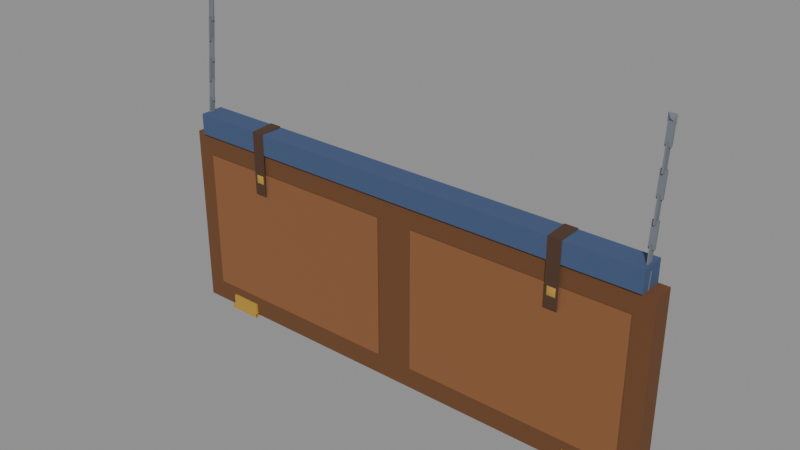 # Source: folded_berth_190.blend  (saved by Blender 5.2.45; exported with 4.5.12 LTS)
import bpy
from mathutils import Matrix  # noqa: F401  (used for matrix-valued properties, if any)

bpy.ops.wm.read_factory_settings(use_empty=True)
scene = bpy.context.scene
scene.name = 'Scene'

# ---- materials (node trees are filled in below, after node groups)
mat_frame = bpy.data.materials.new('frame')
mat_frame.diffuse_color = (0.147, 0.05781, 0.01938, 1.0)
mat_teak = bpy.data.materials.new('teak')
mat_teak.diffuse_color = (0.2542, 0.1022, 0.0356, 1.0)
mat_blanket = bpy.data.materials.new('blanket')
mat_blanket.diffuse_color = (0.05286, 0.09084, 0.1946, 1.0)
mat_brass = bpy.data.materials.new('brass')
mat_brass.diffuse_color = (0.4793, 0.2831, 0.04231, 1.0)
mat_leather = bpy.data.materials.new('leather')
mat_leather.diffuse_color = (0.07421, 0.03434, 0.01764, 1.0)
mat_steel = bpy.data.materials.new('steel')
mat_steel.diffuse_color = (0.162, 0.1779, 0.2016, 1.0)

# ---- material node trees
mat_frame.use_nodes = True; mat_frame.node_tree.nodes.clear()
_N = mat_frame.node_tree.nodes; _L = mat_frame.node_tree.links
n0 = _N.new('ShaderNodeBsdfPrincipled'); n0.name = 'Principled BSDF'; n0.location = (-200, 100)
n0.inputs[0].default_value = (0.147, 0.05781, 0.01938, 1.0)
n0.inputs[2].default_value = 0.9
n0.inputs[10].default_value = 0.005
n1 = _N.new('ShaderNodeOutputMaterial'); n1.name = 'Material Output'; n1.location = (200, 100)
_L.new(n0.outputs[0], n1.inputs[0])
n1.is_active_output = True
mat_teak.use_nodes = True; mat_teak.node_tree.nodes.clear()
_N = mat_teak.node_tree.nodes; _L = mat_teak.node_tree.links
n0 = _N.new('ShaderNodeBsdfPrincipled'); n0.name = 'Principled BSDF'; n0.location = (-200, 100)
n0.inputs[0].default_value = (0.2542, 0.1022, 0.0356, 1.0)
n0.inputs[2].default_value = 0.9
n0.inputs[10].default_value = 0.005
n1 = _N.new('ShaderNodeOutputMaterial'); n1.name = 'Material Output'; n1.location = (200, 100)
_L.new(n0.outputs[0], n1.inputs[0])
n1.is_active_output = True
mat_blanket.use_nodes = True; mat_blanket.node_tree.nodes.clear()
_N = mat_blanket.node_tree.nodes; _L = mat_blanket.node_tree.links
n0 = _N.new('ShaderNodeBsdfPrincipled'); n0.name = 'Principled BSDF'; n0.location = (-200, 100)
n0.inputs[0].default_value = (0.05286, 0.09084, 0.1946, 1.0)
n0.inputs[2].default_value = 0.9
n0.inputs[10].default_value = 0.005
n1 = _N.new('ShaderNodeOutputMaterial'); n1.name = 'Material Output'; n1.location = (200, 100)
_L.new(n0.outputs[0], n1.inputs[0])
n1.is_active_output = True
mat_brass.use_nodes = True; mat_brass.node_tree.nodes.clear()
_N = mat_brass.node_tree.nodes; _L = mat_brass.node_tree.links
n0 = _N.new('ShaderNodeBsdfPrincipled'); n0.name = 'Principled BSDF'; n0.location = (-200, 100)
n0.inputs[0].default_value = (0.4793, 0.2831, 0.04231, 1.0)
n0.inputs[2].default_value = 0.9
n0.inputs[10].default_value = 0.005
n1 = _N.new('ShaderNodeOutputMaterial'); n1.name = 'Material Output'; n1.location = (200, 100)
_L.new(n0.outputs[0], n1.inputs[0])
n1.is_active_output = True
mat_leather.use_nodes = True; mat_leather.node_tree.nodes.clear()
_N = mat_leather.node_tree.nodes; _L = mat_leather.node_tree.links
n0 = _N.new('ShaderNodeBsdfPrincipled'); n0.name = 'Principled BSDF'; n0.location = (-200, 100)
n0.inputs[0].default_value = (0.07421, 0.03434, 0.01764, 1.0)
n0.inputs[2].default_value = 0.9
n0.inputs[10].default_value = 0.005
n1 = _N.new('ShaderNodeOutputMaterial'); n1.name = 'Material Output'; n1.location = (200, 100)
_L.new(n0.outputs[0], n1.inputs[0])
n1.is_active_output = True
mat_steel.use_nodes = True; mat_steel.node_tree.nodes.clear()
_N = mat_steel.node_tree.nodes; _L = mat_steel.node_tree.links
n0 = _N.new('ShaderNodeBsdfPrincipled'); n0.name = 'Principled BSDF'; n0.location = (-200, 100)
n0.inputs[0].default_value = (0.162, 0.1779, 0.2016, 1.0)
n0.inputs[2].default_value = 0.9
n0.inputs[10].default_value = 0.005
n1 = _N.new('ShaderNodeOutputMaterial'); n1.name = 'Material Output'; n1.location = (200, 100)
_L.new(n0.outputs[0], n1.inputs[0])
n1.is_active_output = True

# ---- meshes
me_frame = bpy.data.meshes.new('frame')
me_frame.from_pydata([(-0.95, 0.0, 0.42), (-0.95, 0.0, 1.12), (-0.95, -0.08, 1.12), (-0.95, -0.08, 0.42), (-0.95, -0.015, 0.435), (-0.95, -0.015, 1.105), (-0.95, -0.065, 1.105), (-0.95, -0.065, 0.435), (0.95, 0.0, 0.42), (0.95, 0.0, 1.12), (0.95, -0.08, 1.12), (0.95, -0.08, 0.42), (0.95, -0.015, 0.435), (0.95, -0.015, 1.105), (0.95, -0.065, 1.105), (0.95, -0.065, 0.435), (-0.935, -0.015, 0.42), (0.935, -0.015, 0.42), (0.935, -0.065, 0.42), (-0.935, -0.065, 0.42), (-0.935, -0.015, 1.12), (0.935, -0.015, 1.12), (0.935, -0.065, 1.12), (-0.935, -0.065, 1.12), (-0.935, -0.08, 0.435), (0.935, -0.08, 0.435), (0.935, -0.08, 1.105), (-0.935, -0.08, 1.105)], [], [(4, 5, 1, 0), (5, 6, 2, 1), (6, 7, 3, 2), (7, 4, 0, 3), (7, 6, 5, 4), (8, 9, 13, 12), (9, 10, 14, 13), (10, 11, 15, 14), (11, 8, 12, 15), (12, 13, 14, 15), (0, 8, 17, 16), (8, 11, 18, 17), (11, 3, 19, 18), (3, 0, 16, 19), (16, 17, 18, 19), (20, 21, 9, 1), (21, 22, 10, 9), (22, 23, 2, 10), (23, 20, 1, 2), (23, 22, 21, 20), (3, 11, 25, 24), (11, 10, 26, 25), (10, 2, 27, 26), (2, 3, 24, 27), (24, 25, 26, 27)])
me_frame.polygons.foreach_set('use_smooth', [True] * 25)
_k = set([(0, 3), (1, 2), (2, 3), (2, 10), (3, 11), (8, 11), (9, 10), (10, 11)])
me_frame.attributes.new('sharp_edge', 'BOOLEAN', 'EDGE').data.foreach_set('value', [ (min(e.vertices), max(e.vertices)) in _k for e in me_frame.edges])
_ca = me_frame.color_attributes.new('ink', 'FLOAT_COLOR', 'CORNER')
_ca.data.foreach_set('color', [0.0, 0.0, 0.0, 1.0, 0.0, 0.0, 0.0, 1.0, 1.0, 1.0, 1.0, 1.0, 1.0, 1.0, 1.0, 1.0, 0.0, 0.0, 0.0, 1.0, 0.0, 0.0, 0.0, 1.0, 1.0, 1.0, 1.0, 1.0, 1.0, 1.0, 1.0, 1.0, 0.0, 0.0, 0.0, 1.0, 0.0, 0.0, 0.0, 1.0, 1.0, 1.0, 1.0, 1.0, 1.0, 1.0, 1.0, 1.0, 0.0, 0.0, 0.0, 1.0, 0.0, 0.0, 0.0, 1.0, 1.0, 1.0, 1.0, 1.0, 1.0, 1.0, 1.0, 1.0, 0.0, 0.0, 0.0, 1.0, 0.0, 0.0, 0.0, 1.0, 0.0, 0.0, 0.0, 1.0, 0.0, 0.0, 0.0, 1.0, 1.0, 1.0, 1.0, 1.0, 1.0, 1.0, 1.0, 1.0, 0.0, 0.0, 0.0, 1.0, 0.0, 0.0, 0.0, 1.0, 1.0, 1.0, 1.0, 1.0, 1.0, 1.0, 1.0, 1.0, 0.0, 0.0, 0.0, 1.0, 0.0, 0.0, 0.0, 1.0, 1.0, 1.0, 1.0, 1.0, 1.0, 1.0, 1.0, 1.0, 0.0, 0.0, 0.0, 1.0, 0.0, 0.0, 0.0, 1.0, 1.0, 1.0, 1.0, 1.0, 1.0, 1.0, 1.0, 1.0, 0.0, 0.0, 0.0, 1.0, 0.0, 0.0, 0.0, 1.0, 0.0, 0.0, 0.0, 1.0, 0.0, 0.0, 0.0, 1.0, 0.0, 0.0, 0.0, 1.0, 0.0, 0.0, 0.0, 1.0, 1.0, 1.0, 1.0, 1.0, 1.0, 1.0, 1.0, 1.0, 0.0, 0.0, 0.0, 1.0, 0.0, 0.0, 0.0, 1.0, 1.0, 1.0, 1.0, 1.0, 1.0, 1.0, 1.0, 1.0, 0.0, 0.0, 0.0, 1.0, 0.0, 0.0, 0.0, 1.0, 1.0, 1.0, 1.0, 1.0, 1.0, 1.0, 1.0, 1.0, 0.0, 0.0, 0.0, 1.0, 0.0, 0.0, 0.0, 1.0, 1.0, 1.0, 1.0, 1.0, 1.0, 1.0, 1.0, 1.0, 0.0, 0.0, 0.0, 1.0, 0.0, 0.0, 0.0, 1.0, 0.0, 0.0, 0.0, 1.0, 0.0, 0.0, 0.0, 1.0, 0.0, 0.0, 0.0, 1.0, 0.0, 0.0, 0.0, 1.0, 0.0, 0.0, 0.0, 1.0, 0.0, 0.0, 0.0, 1.0, 1.0, 1.0, 1.0, 1.0, 1.0, 1.0, 1.0, 1.0, 0.0, 0.0, 0.0, 1.0, 0.0, 0.0, 0.0, 1.0, 1.0, 1.0, 1.0, 1.0, 1.0, 1.0, 1.0, 1.0, 0.0, 0.0, 0.0, 1.0, 0.0, 0.0, 0.0, 1.0, 1.0, 1.0, 1.0, 1.0, 1.0, 1.0, 1.0, 1.0, 0.0, 0.0, 0.0, 1.0, 0.0, 0.0, 0.0, 1.0, 1.0, 1.0, 1.0, 1.0, 1.0, 1.0, 1.0, 1.0, 0.0, 0.0, 0.0, 1.0, 0.0, 0.0, 0.0, 1.0, 0.0, 0.0, 0.0, 1.0, 0.0, 0.0, 0.0, 1.0, 1.0, 1.0, 1.0, 1.0, 1.0, 1.0, 1.0, 1.0, 0.0, 0.0, 0.0, 1.0, 0.0, 0.0, 0.0, 1.0, 1.0, 1.0, 1.0, 1.0, 1.0, 1.0, 1.0, 1.0, 0.0, 0.0, 0.0, 1.0, 0.0, 0.0, 0.0, 1.0, 1.0, 1.0, 1.0, 1.0, 1.0, 1.0, 1.0, 1.0, 0.0, 0.0, 0.0, 1.0, 0.0, 0.0, 0.0, 1.0, 1.0, 1.0, 1.0, 1.0, 1.0, 1.0, 1.0, 1.0, 0.0, 0.0, 0.0, 1.0, 0.0, 0.0, 0.0, 1.0, 0.0, 0.0, 0.0, 1.0, 0.0, 0.0, 0.0, 1.0, 0.0, 0.0, 0.0, 1.0, 0.0, 0.0, 0.0, 1.0])
me_frame.materials.append(mat_frame)
me_frame.update()
me_teak = bpy.data.meshes.new('teak')
me_teak.from_pydata([(-0.88, -0.082, 0.5), (-0.07, -0.082, 0.5), (-0.07, -0.082, 1.04), (-0.88, -0.082, 1.04), (-0.86, -0.082, 0.52), (-0.09, -0.082, 0.52), (-0.09, -0.082, 1.02), (-0.86, -0.082, 1.02), (0.07, -0.082, 0.5), (0.88, -0.082, 0.5), (0.88, -0.082, 1.04), (0.07, -0.082, 1.04), (0.09, -0.082, 0.52), (0.86, -0.082, 0.52), (0.86, -0.082, 1.02), (0.09, -0.082, 1.02)], [], [(0, 1, 5, 4), (1, 2, 6, 5), (2, 3, 7, 6), (3, 0, 4, 7), (4, 5, 6, 7), (8, 9, 13, 12), (9, 10, 14, 13), (10, 11, 15, 14), (11, 8, 12, 15), (12, 13, 14, 15)])
me_teak.polygons.foreach_set('use_smooth', [True] * 10)
_ca = me_teak.color_attributes.new('ink', 'FLOAT_COLOR', 'CORNER')
_ca.data.foreach_set('color', [1.0, 1.0, 1.0, 1.0, 1.0, 1.0, 1.0, 1.0, 0.0, 0.0, 0.0, 1.0, 0.0, 0.0, 0.0, 1.0, 1.0, 1.0, 1.0, 1.0, 1.0, 1.0, 1.0, 1.0, 0.0, 0.0, 0.0, 1.0, 0.0, 0.0, 0.0, 1.0, 1.0, 1.0, 1.0, 1.0, 1.0, 1.0, 1.0, 1.0, 0.0, 0.0, 0.0, 1.0, 0.0, 0.0, 0.0, 1.0, 1.0, 1.0, 1.0, 1.0, 1.0, 1.0, 1.0, 1.0, 0.0, 0.0, 0.0, 1.0, 0.0, 0.0, 0.0, 1.0, 0.0, 0.0, 0.0, 1.0, 0.0, 0.0, 0.0, 1.0, 0.0, 0.0, 0.0, 1.0, 0.0, 0.0, 0.0, 1.0, 1.0, 1.0, 1.0, 1.0, 1.0, 1.0, 1.0, 1.0, 0.0, 0.0, 0.0, 1.0, 0.0, 0.0, 0.0, 1.0, 1.0, 1.0, 1.0, 1.0, 1.0, 1.0, 1.0, 1.0, 0.0, 0.0, 0.0, 1.0, 0.0, 0.0, 0.0, 1.0, 1.0, 1.0, 1.0, 1.0, 1.0, 1.0, 1.0, 1.0, 0.0, 0.0, 0.0, 1.0, 0.0, 0.0, 0.0, 1.0, 1.0, 1.0, 1.0, 1.0, 1.0, 1.0, 1.0, 1.0, 0.0, 0.0, 0.0, 1.0, 0.0, 0.0, 0.0, 1.0, 0.0, 0.0, 0.0, 1.0, 0.0, 0.0, 0.0, 1.0, 0.0, 0.0, 0.0, 1.0, 0.0, 0.0, 0.0, 1.0])
me_teak.materials.append(mat_teak)
me_teak.update()
me_bedding = bpy.data.meshes.new('bedding')
me_bedding.from_pydata([(-0.91, 0.0, 1.12), (-0.91, 0.0, 1.2), (-0.91, -0.09, 1.2), (-0.91, -0.09, 1.12), (-0.91, -0.015, 1.135), (-0.91, -0.015, 1.185), (-0.91, -0.075, 1.185), (-0.91, -0.075, 1.135), (0.91, 0.0, 1.12), (0.91, 0.0, 1.2), (0.91, -0.09, 1.2), (0.91, -0.09, 1.12), (0.91, -0.015, 1.135), (0.91, -0.015, 1.185), (0.91, -0.075, 1.185), (0.91, -0.075, 1.135), (-0.895, -0.015, 1.2), (0.895, -0.015, 1.2), (0.895, -0.075, 1.2), (-0.895, -0.075, 1.2), (-0.895, -0.09, 1.135), (0.895, -0.09, 1.135), (0.895, -0.09, 1.185), (-0.895, -0.09, 1.185)], [], [(4, 5, 1, 0), (5, 6, 2, 1), (6, 7, 3, 2), (7, 4, 0, 3), (7, 6, 5, 4), (8, 9, 13, 12), (9, 10, 14, 13), (10, 11, 15, 14), (11, 8, 12, 15), (12, 13, 14, 15), (16, 17, 9, 1), (17, 18, 10, 9), (18, 19, 2, 10), (19, 16, 1, 2), (19, 18, 17, 16), (3, 11, 21, 20), (11, 10, 22, 21), (10, 2, 23, 22), (2, 3, 20, 23), (20, 21, 22, 23)])
me_bedding.polygons.foreach_set('use_smooth', [True] * 20)
_k = set([(1, 2), (2, 3), (2, 10), (9, 10), (10, 11)])
me_bedding.attributes.new('sharp_edge', 'BOOLEAN', 'EDGE').data.foreach_set('value', [ (min(e.vertices), max(e.vertices)) in _k for e in me_bedding.edges])
_ca = me_bedding.color_attributes.new('ink', 'FLOAT_COLOR', 'CORNER')
_ca.data.foreach_set('color', [0.0, 0.0, 0.0, 1.0, 0.0, 0.0, 0.0, 1.0, 1.0, 1.0, 1.0, 1.0, 1.0, 1.0, 1.0, 1.0, 0.0, 0.0, 0.0, 1.0, 0.0, 0.0, 0.0, 1.0, 1.0, 1.0, 1.0, 1.0, 1.0, 1.0, 1.0, 1.0, 0.0, 0.0, 0.0, 1.0, 0.0, 0.0, 0.0, 1.0, 1.0, 1.0, 1.0, 1.0, 1.0, 1.0, 1.0, 1.0, 0.0, 0.0, 0.0, 1.0, 0.0, 0.0, 0.0, 1.0, 1.0, 1.0, 1.0, 1.0, 1.0, 1.0, 1.0, 1.0, 0.0, 0.0, 0.0, 1.0, 0.0, 0.0, 0.0, 1.0, 0.0, 0.0, 0.0, 1.0, 0.0, 0.0, 0.0, 1.0, 1.0, 1.0, 1.0, 1.0, 1.0, 1.0, 1.0, 1.0, 0.0, 0.0, 0.0, 1.0, 0.0, 0.0, 0.0, 1.0, 1.0, 1.0, 1.0, 1.0, 1.0, 1.0, 1.0, 1.0, 0.0, 0.0, 0.0, 1.0, 0.0, 0.0, 0.0, 1.0, 1.0, 1.0, 1.0, 1.0, 1.0, 1.0, 1.0, 1.0, 0.0, 0.0, 0.0, 1.0, 0.0, 0.0, 0.0, 1.0, 1.0, 1.0, 1.0, 1.0, 1.0, 1.0, 1.0, 1.0, 0.0, 0.0, 0.0, 1.0, 0.0, 0.0, 0.0, 1.0, 0.0, 0.0, 0.0, 1.0, 0.0, 0.0, 0.0, 1.0, 0.0, 0.0, 0.0, 1.0, 0.0, 0.0, 0.0, 1.0, 0.0, 0.0, 0.0, 1.0, 0.0, 0.0, 0.0, 1.0, 1.0, 1.0, 1.0, 1.0, 1.0, 1.0, 1.0, 1.0, 0.0, 0.0, 0.0, 1.0, 0.0, 0.0, 0.0, 1.0, 1.0, 1.0, 1.0, 1.0, 1.0, 1.0, 1.0, 1.0, 0.0, 0.0, 0.0, 1.0, 0.0, 0.0, 0.0, 1.0, 1.0, 1.0, 1.0, 1.0, 1.0, 1.0, 1.0, 1.0, 0.0, 0.0, 0.0, 1.0, 0.0, 0.0, 0.0, 1.0, 1.0, 1.0, 1.0, 1.0, 1.0, 1.0, 1.0, 1.0, 0.0, 0.0, 0.0, 1.0, 0.0, 0.0, 0.0, 1.0, 0.0, 0.0, 0.0, 1.0, 0.0, 0.0, 0.0, 1.0, 1.0, 1.0, 1.0, 1.0, 1.0, 1.0, 1.0, 1.0, 0.0, 0.0, 0.0, 1.0, 0.0, 0.0, 0.0, 1.0, 1.0, 1.0, 1.0, 1.0, 1.0, 1.0, 1.0, 1.0, 0.0, 0.0, 0.0, 1.0, 0.0, 0.0, 0.0, 1.0, 1.0, 1.0, 1.0, 1.0, 1.0, 1.0, 1.0, 1.0, 0.0, 0.0, 0.0, 1.0, 0.0, 0.0, 0.0, 1.0, 1.0, 1.0, 1.0, 1.0, 1.0, 1.0, 1.0, 1.0, 0.0, 0.0, 0.0, 1.0, 0.0, 0.0, 0.0, 1.0, 0.0, 0.0, 0.0, 1.0, 0.0, 0.0, 0.0, 1.0, 0.0, 0.0, 0.0, 1.0, 0.0, 0.0, 0.0, 1.0])
me_bedding.materials.append(mat_blanket)
me_bedding.update()
me_brass = bpy.data.meshes.new('brass')
me_brass.from_pydata([(-0.81, 0.0, 0.415), (-0.81, 0.0, 0.465), (-0.81, -0.088, 0.465), (-0.81, -0.088, 0.415), (-0.69, 0.0, 0.415), (-0.69, 0.0, 0.465), (-0.69, -0.088, 0.465), (-0.69, -0.088, 0.415), (-0.815, -0.08, 0.412), (-0.815, -0.096, 0.412), (-0.685, -0.096, 0.412), (-0.685, -0.08, 0.412), (-0.815, -0.08, 0.428), (-0.815, -0.096, 0.428), (-0.685, -0.096, 0.428), (-0.685, -0.08, 0.428), (0.69, 0.0, 0.415), (0.69, 0.0, 0.465), (0.69, -0.088, 0.465), (0.69, -0.088, 0.415), (0.81, 0.0, 0.415), (0.81, 0.0, 0.465), (0.81, -0.088, 0.465), (0.81, -0.088, 0.415), (0.685, -0.08, 0.412), (0.685, -0.096, 0.412), (0.815, -0.096, 0.412), (0.815, -0.08, 0.412), (0.685, -0.08, 0.428), (0.685, -0.096, 0.428), (0.815, -0.096, 0.428), (0.815, -0.08, 0.428), (-0.6019, -0.091, 1.036), (-0.6331, -0.091, 1.036), (-0.6331, -0.091, 1.004), (-0.6019, -0.091, 1.004), (-0.6175, -0.097, 1.02), (0.6331, -0.091, 1.036), (0.6019, -0.091, 1.036), (0.6019, -0.091, 1.004), (0.6331, -0.091, 1.004), (0.6175, -0.097, 1.02)], [], [(3, 2, 1, 0), (4, 5, 6, 7), (0, 4, 7, 3), (2, 6, 5, 1), (3, 7, 6, 2), (11, 10, 9, 8), (12, 13, 14, 15), (12, 15, 11, 8), (9, 10, 14, 13), (19, 18, 17, 16), (20, 21, 22, 23), (16, 20, 23, 19), (18, 22, 21, 17), (19, 23, 22, 18), (27, 26, 25, 24), (28, 29, 30, 31), (28, 31, 27, 24), (25, 26, 30, 29), (32, 33, 36), (33, 34, 36), (34, 35, 36), (35, 32, 36), (37, 38, 41), (38, 39, 41), (39, 40, 41), (40, 37, 41)])
me_brass.polygons.foreach_set('use_smooth', [True] * 26)
_k = set([(0, 3), (1, 2), (2, 3), (2, 6), (3, 7), (4, 7), (5, 6), (6, 7), (8, 11), (9, 10), (12, 15), (13, 14), (16, 19), (17, 18), (18, 19), (18, 22), (19, 23), (20, 23), (21, 22), (22, 23), (24, 27), (25, 26), (28, 31), (29, 30)])
me_brass.attributes.new('sharp_edge', 'BOOLEAN', 'EDGE').data.foreach_set('value', [ (min(e.vertices), max(e.vertices)) in _k for e in me_brass.edges])
_ca = me_brass.color_attributes.new('ink', 'FLOAT_COLOR', 'CORNER')
_ca.data.foreach_set('color', [0.0, 0.0, 0.0, 1.0, 0.0, 0.0, 0.0, 1.0, 0.0, 0.0, 0.0, 1.0, 0.0, 0.0, 0.0, 1.0, 0.0, 0.0, 0.0, 1.0, 0.0, 0.0, 0.0, 1.0, 0.0, 0.0, 0.0, 1.0, 0.0, 0.0, 0.0, 1.0, 0.0, 0.0, 0.0, 1.0, 0.0, 0.0, 0.0, 1.0, 0.0, 0.0, 0.0, 1.0, 0.0, 0.0, 0.0, 1.0, 0.0, 0.0, 0.0, 1.0, 0.0, 0.0, 0.0, 1.0, 0.0, 0.0, 0.0, 1.0, 0.0, 0.0, 0.0, 1.0, 0.0, 0.0, 0.0, 1.0, 0.0, 0.0, 0.0, 1.0, 0.0, 0.0, 0.0, 1.0, 0.0, 0.0, 0.0, 1.0, 0.0, 0.0, 0.0, 1.0, 0.0, 0.0, 0.0, 1.0, 0.0, 0.0, 0.0, 1.0, 0.0, 0.0, 0.0, 1.0, 0.0, 0.0, 0.0, 1.0, 0.0, 0.0, 0.0, 1.0, 0.0, 0.0, 0.0, 1.0, 0.0, 0.0, 0.0, 1.0, 0.0, 0.0, 0.0, 1.0, 0.0, 0.0, 0.0, 1.0, 0.0, 0.0, 0.0, 1.0, 0.0, 0.0, 0.0, 1.0, 0.0, 0.0, 0.0, 1.0, 0.0, 0.0, 0.0, 1.0, 0.0, 0.0, 0.0, 1.0, 0.0, 0.0, 0.0, 1.0, 0.0, 0.0, 0.0, 1.0, 0.0, 0.0, 0.0, 1.0, 0.0, 0.0, 0.0, 1.0, 0.0, 0.0, 0.0, 1.0, 0.0, 0.0, 0.0, 1.0, 0.0, 0.0, 0.0, 1.0, 0.0, 0.0, 0.0, 1.0, 0.0, 0.0, 0.0, 1.0, 0.0, 0.0, 0.0, 1.0, 0.0, 0.0, 0.0, 1.0, 0.0, 0.0, 0.0, 1.0, 0.0, 0.0, 0.0, 1.0, 0.0, 0.0, 0.0, 1.0, 0.0, 0.0, 0.0, 1.0, 0.0, 0.0, 0.0, 1.0, 0.0, 0.0, 0.0, 1.0, 0.0, 0.0, 0.0, 1.0, 0.0, 0.0, 0.0, 1.0, 0.0, 0.0, 0.0, 1.0, 0.0, 0.0, 0.0, 1.0, 0.0, 0.0, 0.0, 1.0, 0.0, 0.0, 0.0, 1.0, 0.0, 0.0, 0.0, 1.0, 0.0, 0.0, 0.0, 1.0, 0.0, 0.0, 0.0, 1.0, 0.0, 0.0, 0.0, 1.0, 0.0, 0.0, 0.0, 1.0, 0.0, 0.0, 0.0, 1.0, 0.0, 0.0, 0.0, 1.0, 0.0, 0.0, 0.0, 1.0, 0.0, 0.0, 0.0, 1.0, 0.0, 0.0, 0.0, 1.0, 0.0, 0.0, 0.0, 1.0, 0.0, 0.0, 0.0, 1.0, 0.0, 0.0, 0.0, 1.0, 0.0, 0.0, 0.0, 1.0, 0.0, 0.0, 0.0, 1.0, 0.0, 0.0, 0.0, 1.0, 0.0, 0.0, 0.0, 1.0, 0.0, 0.0, 0.0, 1.0, 0.0, 0.0, 0.0, 1.0, 0.0, 0.0, 0.0, 1.0, 0.0, 0.0, 0.0, 1.0, 0.0, 0.0, 0.0, 1.0, 0.0, 0.0, 0.0, 1.0, 0.0, 0.0, 0.0, 1.0, 0.0, 0.0, 0.0, 1.0, 0.0, 0.0, 0.0, 1.0, 0.0, 0.0, 0.0, 1.0, 0.0, 0.0, 0.0, 1.0, 0.0, 0.0, 0.0, 1.0, 0.0, 0.0, 0.0, 1.0, 0.0, 0.0, 0.0, 1.0, 0.0, 0.0, 0.0, 1.0, 0.0, 0.0, 0.0, 1.0, 0.0, 0.0, 0.0, 1.0, 0.0, 0.0, 0.0, 1.0, 0.0, 0.0, 0.0, 1.0, 0.0, 0.0, 0.0, 1.0, 0.0, 0.0, 0.0, 1.0])
me_brass.materials.append(mat_brass)
me_brass.update()
me_leather = bpy.data.meshes.new('leather')
me_leather.from_pydata([(-0.6425, -0.091, 0.96), (-0.5925, -0.091, 0.96), (-0.5925, -0.091, 1.2), (-0.6425, -0.091, 1.2), (-0.5925, 0.0, 1.204), (-0.6425, 0.0, 1.204), (0.5925, -0.091, 0.96), (0.6425, -0.091, 0.96), (0.6425, -0.091, 1.2), (0.5925, -0.091, 1.2), (0.6425, 0.0, 1.204), (0.5925, 0.0, 1.204)], [], [(0, 1, 2, 3), (3, 2, 4, 5), (6, 7, 8, 9), (9, 8, 10, 11)])
me_leather.polygons.foreach_set('use_smooth', [True] * 4)
_k = set([(2, 3), (8, 9)])
me_leather.attributes.new('sharp_edge', 'BOOLEAN', 'EDGE').data.foreach_set('value', [ (min(e.vertices), max(e.vertices)) in _k for e in me_leather.edges])
_ca = me_leather.color_attributes.new('ink', 'FLOAT_COLOR', 'CORNER')
_ca.data.foreach_set('color', [0.0, 0.0, 0.0, 1.0, 0.0, 0.0, 0.0, 1.0, 0.0, 0.0, 0.0, 1.0, 0.0, 0.0, 0.0, 1.0, 0.0, 0.0, 0.0, 1.0, 0.0, 0.0, 0.0, 1.0, 0.0, 0.0, 0.0, 1.0, 0.0, 0.0, 0.0, 1.0, 0.0, 0.0, 0.0, 1.0, 0.0, 0.0, 0.0, 1.0, 0.0, 0.0, 0.0, 1.0, 0.0, 0.0, 0.0, 1.0, 0.0, 0.0, 0.0, 1.0, 0.0, 0.0, 0.0, 1.0, 0.0, 0.0, 0.0, 1.0, 0.0, 0.0, 0.0, 1.0])
me_leather.materials.append(mat_leather)
me_leather.update()
me_steel = bpy.data.meshes.new('steel')
me_steel.from_pydata([(-0.911, -0.06354, 1.094), (-0.911, -0.05558, 1.181), (-0.911, -0.0496, 1.18), (-0.911, -0.05756, 1.094), (-0.889, -0.06354, 1.094), (-0.889, -0.05558, 1.181), (-0.889, -0.0496, 1.18), (-0.889, -0.05756, 1.094), (-0.903, -0.06465, 1.169), (-0.903, -0.05669, 1.256), (-0.897, -0.05669, 1.256), (-0.897, -0.06465, 1.169), (-0.903, -0.04274, 1.167), (-0.903, -0.03478, 1.254), (-0.897, -0.03478, 1.254), (-0.897, -0.04274, 1.167), (-0.911, -0.04982, 1.243), (-0.911, -0.04186, 1.329), (-0.911, -0.03589, 1.329), (-0.911, -0.04385, 1.242), (-0.889, -0.04982, 1.243), (-0.889, -0.04186, 1.329), (-0.889, -0.03589, 1.329), (-0.889, -0.04385, 1.242), (-0.903, -0.05093, 1.318), (-0.903, -0.04297, 1.404), (-0.897, -0.04297, 1.404), (-0.897, -0.05093, 1.318), (-0.903, -0.02903, 1.316), (-0.903, -0.02107, 1.402), (-0.897, -0.02107, 1.402), (-0.897, -0.02903, 1.316), (-0.911, -0.03611, 1.391), (-0.911, -0.02815, 1.478), (-0.911, -0.02218, 1.477), (-0.911, -0.03014, 1.391), (-0.889, -0.03611, 1.391), (-0.889, -0.02815, 1.478), (-0.889, -0.02218, 1.477), (-0.889, -0.03014, 1.391), (-0.903, -0.03722, 1.466), (-0.903, -0.02926, 1.553), (-0.897, -0.02926, 1.553), (-0.897, -0.03722, 1.466), (-0.903, -0.01531, 1.464), (-0.903, -0.007352, 1.551), (-0.897, -0.007352, 1.551), (-0.897, -0.01531, 1.464), (-0.911, -0.0224, 1.54), (-0.911, -0.01444, 1.626), (-0.911, -0.008461, 1.626), (-0.911, -0.01642, 1.539), (-0.889, -0.0224, 1.54), (-0.889, -0.01444, 1.626), (-0.889, -0.008461, 1.626), (-0.889, -0.01642, 1.539), (-0.8859, -0.012, 1.634), (-0.9141, -0.012, 1.634), (-0.9141, -0.012, 1.606), (-0.8859, -0.012, 1.606), (-0.9, -0.022, 1.62), (0.889, -0.06354, 1.094), (0.889, -0.05558, 1.181), (0.889, -0.0496, 1.18), (0.889, -0.05756, 1.094), (0.911, -0.06354, 1.094), (0.911, -0.05558, 1.181), (0.911, -0.0496, 1.18), (0.911, -0.05756, 1.094), (0.897, -0.06465, 1.169), (0.897, -0.05669, 1.256), (0.903, -0.05669, 1.256), (0.903, -0.06465, 1.169), (0.897, -0.04274, 1.167), (0.897, -0.03478, 1.254), (0.903, -0.03478, 1.254), (0.903, -0.04274, 1.167), (0.889, -0.04982, 1.243), (0.889, -0.04186, 1.329), (0.889, -0.03589, 1.329), (0.889, -0.04385, 1.242), (0.911, -0.04982, 1.243), (0.911, -0.04186, 1.329), (0.911, -0.03589, 1.329), (0.911, -0.04385, 1.242), (0.897, -0.05093, 1.318), (0.897, -0.04297, 1.404), (0.903, -0.04297, 1.404), (0.903, -0.05093, 1.318), (0.897, -0.02903, 1.316), (0.897, -0.02107, 1.402), (0.903, -0.02107, 1.402), (0.903, -0.02903, 1.316), (0.889, -0.03611, 1.391), (0.889, -0.02815, 1.478), (0.889, -0.02218, 1.477), (0.889, -0.03014, 1.391), (0.911, -0.03611, 1.391), (0.911, -0.02815, 1.478), (0.911, -0.02218, 1.477), (0.911, -0.03014, 1.391), (0.897, -0.03722, 1.466), (0.897, -0.02926, 1.553), (0.903, -0.02926, 1.553), (0.903, -0.03722, 1.466), (0.897, -0.01531, 1.464), (0.897, -0.007352, 1.551), (0.903, -0.007352, 1.551), (0.903, -0.01531, 1.464), (0.889, -0.0224, 1.54), (0.889, -0.01444, 1.626), (0.889, -0.008461, 1.626), (0.889, -0.01642, 1.539), (0.911, -0.0224, 1.54), (0.911, -0.01444, 1.626), (0.911, -0.008461, 1.626), (0.911, -0.01642, 1.539), (0.9141, -0.012, 1.634), (0.8859, -0.012, 1.634), (0.8859, -0.012, 1.606), (0.9141, -0.012, 1.606), (0.9, -0.022, 1.62)], [], [(0, 1, 2, 3), (7, 6, 5, 4), (0, 4, 5, 1), (2, 6, 7, 3), (11, 10, 9, 8), (12, 13, 14, 15), (9, 13, 12, 8), (11, 15, 14, 10), (16, 17, 18, 19), (23, 22, 21, 20), (16, 20, 21, 17), (18, 22, 23, 19), (27, 26, 25, 24), (28, 29, 30, 31), (25, 29, 28, 24), (27, 31, 30, 26), (32, 33, 34, 35), (39, 38, 37, 36), (32, 36, 37, 33), (34, 38, 39, 35), (43, 42, 41, 40), (44, 45, 46, 47), (41, 45, 44, 40), (43, 47, 46, 42), (48, 49, 50, 51), (55, 54, 53, 52), (48, 52, 53, 49), (50, 54, 55, 51), (56, 57, 60), (57, 58, 60), (58, 59, 60), (59, 56, 60), (61, 62, 63, 64), (68, 67, 66, 65), (61, 65, 66, 62), (63, 67, 68, 64), (72, 71, 70, 69), (73, 74, 75, 76), (70, 74, 73, 69), (72, 76, 75, 71), (77, 78, 79, 80), (84, 83, 82, 81), (77, 81, 82, 78), (79, 83, 84, 80), (88, 87, 86, 85), (89, 90, 91, 92), (86, 90, 89, 85), (88, 92, 91, 87), (93, 94, 95, 96), (100, 99, 98, 97), (93, 97, 98, 94), (95, 99, 100, 96), (104, 103, 102, 101), (105, 106, 107, 108), (102, 106, 105, 101), (104, 108, 107, 103), (109, 110, 111, 112), (116, 115, 114, 113), (109, 113, 114, 110), (111, 115, 116, 112), (117, 118, 121), (118, 119, 121), (119, 120, 121), (120, 117, 121)])
me_steel.polygons.foreach_set('use_smooth', [True] * 64)
_k = set([(0, 1), (2, 3), (4, 5), (6, 7), (8, 9), (10, 11), (12, 13), (14, 15), (16, 17), (18, 19), (20, 21), (22, 23), (24, 25), (26, 27), (28, 29), (30, 31), (32, 33), (34, 35), (36, 37), (38, 39), (40, 41), (42, 43), (44, 45), (46, 47), (48, 49), (50, 51), (52, 53), (54, 55), (56, 60), (57, 60), (58, 60), (59, 60), (61, 62), (63, 64), (65, 66), (67, 68), (69, 70), (71, 72), (73, 74), (75, 76), (77, 78), (79, 80), (81, 82), (83, 84), (85, 86), (87, 88), (89, 90), (91, 92), (93, 94), (95, 96), (97, 98), (99, 100), (101, 102), (103, 104), (105, 106), (107, 108), (109, 110), (111, 112), (113, 114), (115, 116), (117, 121), (118, 121), (119, 121), (120, 121)])
me_steel.attributes.new('sharp_edge', 'BOOLEAN', 'EDGE').data.foreach_set('value', [ (min(e.vertices), max(e.vertices)) in _k for e in me_steel.edges])
_ca = me_steel.color_attributes.new('ink', 'FLOAT_COLOR', 'CORNER')
_ca.data.foreach_set('color', [0.0, 0.0, 0.0, 1.0, 0.0, 0.0, 0.0, 1.0, 0.0, 0.0, 0.0, 1.0, 0.0, 0.0, 0.0, 1.0, 0.0, 0.0, 0.0, 1.0, 0.0, 0.0, 0.0, 1.0, 0.0, 0.0, 0.0, 1.0, 0.0, 0.0, 0.0, 1.0, 0.0, 0.0, 0.0, 1.0, 0.0, 0.0, 0.0, 1.0, 0.0, 0.0, 0.0, 1.0, 0.0, 0.0, 0.0, 1.0, 0.0, 0.0, 0.0, 1.0, 0.0, 0.0, 0.0, 1.0, 0.0, 0.0, 0.0, 1.0, 0.0, 0.0, 0.0, 1.0, 0.0, 0.0, 0.0, 1.0, 0.0, 0.0, 0.0, 1.0, 0.0, 0.0, 0.0, 1.0, 0.0, 0.0, 0.0, 1.0, 0.0, 0.0, 0.0, 1.0, 0.0, 0.0, 0.0, 1.0, 0.0, 0.0, 0.0, 1.0, 0.0, 0.0, 0.0, 1.0, 0.0, 0.0, 0.0, 1.0, 0.0, 0.0, 0.0, 1.0, 0.0, 0.0, 0.0, 1.0, 0.0, 0.0, 0.0, 1.0, 0.0, 0.0, 0.0, 1.0, 0.0, 0.0, 0.0, 1.0, 0.0, 0.0, 0.0, 1.0, 0.0, 0.0, 0.0, 1.0, 0.0, 0.0, 0.0, 1.0, 0.0, 0.0, 0.0, 1.0, 0.0, 0.0, 0.0, 1.0, 0.0, 0.0, 0.0, 1.0, 0.0, 0.0, 0.0, 1.0, 0.0, 0.0, 0.0, 1.0, 0.0, 0.0, 0.0, 1.0, 0.0, 0.0, 0.0, 1.0, 0.0, 0.0, 0.0, 1.0, 0.0, 0.0, 0.0, 1.0, 0.0, 0.0, 0.0, 1.0, 0.0, 0.0, 0.0, 1.0, 0.0, 0.0, 0.0, 1.0, 0.0, 0.0, 0.0, 1.0, 0.0, 0.0, 0.0, 1.0, 0.0, 0.0, 0.0, 1.0, 0.0, 0.0, 0.0, 1.0, 0.0, 0.0, 0.0, 1.0, 0.0, 0.0, 0.0, 1.0, 0.0, 0.0, 0.0, 1.0, 0.0, 0.0, 0.0, 1.0, 0.0, 0.0, 0.0, 1.0, 0.0, 0.0, 0.0, 1.0, 0.0, 0.0, 0.0, 1.0, 0.0, 0.0, 0.0, 1.0, 0.0, 0.0, 0.0, 1.0, 0.0, 0.0, 0.0, 1.0, 0.0, 0.0, 0.0, 1.0, 0.0, 0.0, 0.0, 1.0, 0.0, 0.0, 0.0, 1.0, 0.0, 0.0, 0.0, 1.0, 0.0, 0.0, 0.0, 1.0, 0.0, 0.0, 0.0, 1.0, 0.0, 0.0, 0.0, 1.0, 0.0, 0.0, 0.0, 1.0, 0.0, 0.0, 0.0, 1.0, 0.0, 0.0, 0.0, 1.0, 0.0, 0.0, 0.0, 1.0, 0.0, 0.0, 0.0, 1.0, 0.0, 0.0, 0.0, 1.0, 0.0, 0.0, 0.0, 1.0, 0.0, 0.0, 0.0, 1.0, 0.0, 0.0, 0.0, 1.0, 0.0, 0.0, 0.0, 1.0, 0.0, 0.0, 0.0, 1.0, 0.0, 0.0, 0.0, 1.0, 0.0, 0.0, 0.0, 1.0, 0.0, 0.0, 0.0, 1.0, 0.0, 0.0, 0.0, 1.0, 0.0, 0.0, 0.0, 1.0, 0.0, 0.0, 0.0, 1.0, 0.0, 0.0, 0.0, 1.0, 0.0, 0.0, 0.0, 1.0, 0.0, 0.0, 0.0, 1.0, 0.0, 0.0, 0.0, 1.0, 0.0, 0.0, 0.0, 1.0, 0.0, 0.0, 0.0, 1.0, 0.0, 0.0, 0.0, 1.0, 0.0, 0.0, 0.0, 1.0, 0.0, 0.0, 0.0, 1.0, 0.0, 0.0, 0.0, 1.0, 0.0, 0.0, 0.0, 1.0, 0.0, 0.0, 0.0, 1.0, 0.0, 0.0, 0.0, 1.0, 0.0, 0.0, 0.0, 1.0, 0.0, 0.0, 0.0, 1.0, 0.0, 0.0, 0.0, 1.0, 0.0, 0.0, 0.0, 1.0, 0.0, 0.0, 0.0, 1.0, 0.0, 0.0, 0.0, 1.0, 0.0, 0.0, 0.0, 1.0, 0.0, 0.0, 0.0, 1.0, 0.0, 0.0, 0.0, 1.0, 0.0, 0.0, 0.0, 1.0, 0.0, 0.0, 0.0, 1.0, 0.0, 0.0, 0.0, 1.0, 0.0, 0.0, 0.0, 1.0, 0.0, 0.0, 0.0, 1.0, 0.0, 0.0, 0.0, 1.0, 0.0, 0.0, 0.0, 1.0, 0.0, 0.0, 0.0, 1.0, 0.0, 0.0, 0.0, 1.0, 0.0, 0.0, 0.0, 1.0, 0.0, 0.0, 0.0, 1.0, 0.0, 0.0, 0.0, 1.0, 0.0, 0.0, 0.0, 1.0, 0.0, 0.0, 0.0, 1.0, 0.0, 0.0, 0.0, 1.0, 0.0, 0.0, 0.0, 1.0, 0.0, 0.0, 0.0, 1.0, 0.0, 0.0, 0.0, 1.0, 0.0, 0.0, 0.0, 1.0, 0.0, 0.0, 0.0, 1.0, 0.0, 0.0, 0.0, 1.0, 0.0, 0.0, 0.0, 1.0, 0.0, 0.0, 0.0, 1.0, 0.0, 0.0, 0.0, 1.0, 0.0, 0.0, 0.0, 1.0, 0.0, 0.0, 0.0, 1.0, 0.0, 0.0, 0.0, 1.0, 0.0, 0.0, 0.0, 1.0, 0.0, 0.0, 0.0, 1.0, 0.0, 0.0, 0.0, 1.0, 0.0, 0.0, 0.0, 1.0, 0.0, 0.0, 0.0, 1.0, 0.0, 0.0, 0.0, 1.0, 0.0, 0.0, 0.0, 1.0, 0.0, 0.0, 0.0, 1.0, 0.0, 0.0, 0.0, 1.0, 0.0, 0.0, 0.0, 1.0, 0.0, 0.0, 0.0, 1.0, 0.0, 0.0, 0.0, 1.0, 0.0, 0.0, 0.0, 1.0, 0.0, 0.0, 0.0, 1.0, 0.0, 0.0, 0.0, 1.0, 0.0, 0.0, 0.0, 1.0, 0.0, 0.0, 0.0, 1.0, 0.0, 0.0, 0.0, 1.0, 0.0, 0.0, 0.0, 1.0, 0.0, 0.0, 0.0, 1.0, 0.0, 0.0, 0.0, 1.0, 0.0, 0.0, 0.0, 1.0, 0.0, 0.0, 0.0, 1.0, 0.0, 0.0, 0.0, 1.0, 0.0, 0.0, 0.0, 1.0, 0.0, 0.0, 0.0, 1.0, 0.0, 0.0, 0.0, 1.0, 0.0, 0.0, 0.0, 1.0, 0.0, 0.0, 0.0, 1.0, 0.0, 0.0, 0.0, 1.0, 0.0, 0.0, 0.0, 1.0, 0.0, 0.0, 0.0, 1.0, 0.0, 0.0, 0.0, 1.0, 0.0, 0.0, 0.0, 1.0, 0.0, 0.0, 0.0, 1.0, 0.0, 0.0, 0.0, 1.0, 0.0, 0.0, 0.0, 1.0, 0.0, 0.0, 0.0, 1.0, 0.0, 0.0, 0.0, 1.0, 0.0, 0.0, 0.0, 1.0, 0.0, 0.0, 0.0, 1.0, 0.0, 0.0, 0.0, 1.0, 0.0, 0.0, 0.0, 1.0, 0.0, 0.0, 0.0, 1.0, 0.0, 0.0, 0.0, 1.0, 0.0, 0.0, 0.0, 1.0, 0.0, 0.0, 0.0, 1.0, 0.0, 0.0, 0.0, 1.0, 0.0, 0.0, 0.0, 1.0, 0.0, 0.0, 0.0, 1.0, 0.0, 0.0, 0.0, 1.0, 0.0, 0.0, 0.0, 1.0, 0.0, 0.0, 0.0, 1.0, 0.0, 0.0, 0.0, 1.0, 0.0, 0.0, 0.0, 1.0, 0.0, 0.0, 0.0, 1.0, 0.0, 0.0, 0.0, 1.0, 0.0, 0.0, 0.0, 1.0, 0.0, 0.0, 0.0, 1.0, 0.0, 0.0, 0.0, 1.0, 0.0, 0.0, 0.0, 1.0, 0.0, 0.0, 0.0, 1.0, 0.0, 0.0, 0.0, 1.0, 0.0, 0.0, 0.0, 1.0, 0.0, 0.0, 0.0, 1.0, 0.0, 0.0, 0.0, 1.0, 0.0, 0.0, 0.0, 1.0, 0.0, 0.0, 0.0, 1.0, 0.0, 0.0, 0.0, 1.0, 0.0, 0.0, 0.0, 1.0, 0.0, 0.0, 0.0, 1.0, 0.0, 0.0, 0.0, 1.0, 0.0, 0.0, 0.0, 1.0, 0.0, 0.0, 0.0, 1.0, 0.0, 0.0, 0.0, 1.0, 0.0, 0.0, 0.0, 1.0, 0.0, 0.0, 0.0, 1.0, 0.0, 0.0, 0.0, 1.0, 0.0, 0.0, 0.0, 1.0, 0.0, 0.0, 0.0, 1.0, 0.0, 0.0, 0.0, 1.0, 0.0, 0.0, 0.0, 1.0, 0.0, 0.0, 0.0, 1.0, 0.0, 0.0, 0.0, 1.0, 0.0, 0.0, 0.0, 1.0, 0.0, 0.0, 0.0, 1.0, 0.0, 0.0, 0.0, 1.0, 0.0, 0.0, 0.0, 1.0, 0.0, 0.0, 0.0, 1.0, 0.0, 0.0, 0.0, 1.0, 0.0, 0.0, 0.0, 1.0, 0.0, 0.0, 0.0, 1.0, 0.0, 0.0, 0.0, 1.0, 0.0, 0.0, 0.0, 1.0, 0.0, 0.0, 0.0, 1.0, 0.0, 0.0, 0.0, 1.0, 0.0, 0.0, 0.0, 1.0, 0.0, 0.0, 0.0, 1.0, 0.0, 0.0, 0.0, 1.0, 0.0, 0.0, 0.0, 1.0, 0.0, 0.0, 0.0, 1.0, 0.0, 0.0, 0.0, 1.0, 0.0, 0.0, 0.0, 1.0, 0.0, 0.0, 0.0, 1.0, 0.0, 0.0, 0.0, 1.0, 0.0, 0.0, 0.0, 1.0, 0.0, 0.0, 0.0, 1.0, 0.0, 0.0, 0.0, 1.0, 0.0, 0.0, 0.0, 1.0, 0.0, 0.0, 0.0, 1.0, 0.0, 0.0, 0.0, 1.0, 0.0, 0.0, 0.0, 1.0, 0.0, 0.0, 0.0, 1.0, 0.0, 0.0, 0.0, 1.0, 0.0, 0.0, 0.0, 1.0, 0.0, 0.0, 0.0, 1.0])
me_steel.materials.append(mat_steel)
me_steel.update()

# ---- objects
ob_frame = bpy.data.objects.new('frame', me_frame)
ob_teak = bpy.data.objects.new('teak', me_teak)
ob_bedding = bpy.data.objects.new('bedding', me_bedding)
ob_brass = bpy.data.objects.new('brass', me_brass)
ob_leather = bpy.data.objects.new('leather', me_leather)
ob_steel = bpy.data.objects.new('steel', me_steel)

# ---- transforms, parenting, visibility, modifiers, constraints
ob_frame.location = (0.0, 0.0, 0.0)
ob_teak.location = (0.0, 0.0, 0.0)
ob_bedding.location = (0.0, 0.0, 0.0)
ob_brass.location = (0.0, 0.0, 0.0)
ob_leather.location = (0.0, 0.0, 0.0)
ob_steel.location = (0.0, 0.0, 0.0)

# ---- collection membership
scene.collection.objects.link(ob_frame)
scene.collection.objects.link(ob_teak)
scene.collection.objects.link(ob_bedding)
scene.collection.objects.link(ob_brass)
scene.collection.objects.link(ob_leather)
scene.collection.objects.link(ob_steel)

# ---- scene / render settings (as saved in the file)
scene.frame_start = 1; scene.frame_end = 250; scene.frame_set(1)
scene.render.engine = 'BLENDER_EEVEE_NEXT'
scene.render.bake_bias = 0.0
scene.render.bake_samples = 0
scene.render.compositor_device = 'GPU'
scene.eevee.use_volume_custom_range = False
scene.eevee.fast_gi_thickness_near = 0.1
scene.eevee.fast_gi_thickness_far = 0.0
scene.eevee.ray_tracing_options.screen_trace_thickness = 0.1
bpy.context.view_layer.update()

# ---- added for rendering (the .blend has no active camera and no usable light): camera, sun + grey world if the file has none
cam_auto = bpy.data.cameras.new('AutoCamera')
cam_auto.lens = 50.0
cam_auto.sensor_width = 36.0
cam_auto.clip_end = 1000.0
ob_auto_camera = bpy.data.objects.new('AutoCamera', cam_auto)
scene.collection.objects.link(ob_auto_camera)
ob_auto_camera.location = (2.09212, -2.55905, 2.69677)
ob_auto_camera.rotation_euler = (1.09748, -7.21219e-08, 0.694738)
scene.camera = ob_auto_camera
light_auto_sun = bpy.data.lights.new('AutoSun', 'SUN')
light_auto_sun.energy = 3.0
light_auto_sun.angle = 0.0523599
ob_auto_sun = bpy.data.objects.new('AutoSun', light_auto_sun)
scene.collection.objects.link(ob_auto_sun)
ob_auto_sun.rotation_euler = (0.872665, 0.174533, 0.523599)
if scene.world is None:
    world_auto = bpy.data.worlds.new('AutoWorld')
    world_auto.color = (0.3, 0.3, 0.3)
    scene.world = world_auto
bpy.context.view_layer.update()
